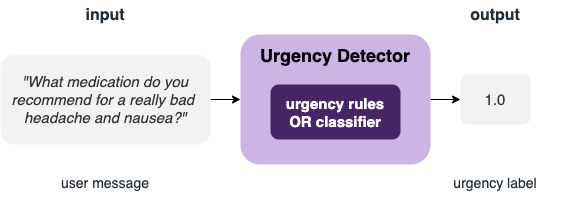

The diagram above was exported from draw.io. Its source (the exported page's mxGraphModel, read from the mxfile embedded in the PNG):
<mxGraphModel dx="1186" dy="682" grid="1" gridSize="10" guides="1" tooltips="1" connect="1" arrows="1" fold="1" page="1" pageScale="1" pageWidth="850" pageHeight="1100" math="0" shadow="0">
  <root>
    <mxCell id="5tmJv30u9O9UueN4fpO6-0" />
    <mxCell id="5tmJv30u9O9UueN4fpO6-1" parent="5tmJv30u9O9UueN4fpO6-0" />
    <mxCell id="5tmJv30u9O9UueN4fpO6-2" style="edgeStyle=none;rounded=0;orthogonalLoop=1;jettySize=auto;html=1;exitX=1;exitY=0.5;exitDx=0;exitDy=0;entryX=0;entryY=0.5;entryDx=0;entryDy=0;fontSize=18;" edge="1" parent="5tmJv30u9O9UueN4fpO6-1" source="5tmJv30u9O9UueN4fpO6-3" target="5tmJv30u9O9UueN4fpO6-5">
      <mxGeometry relative="1" as="geometry" />
    </mxCell>
    <mxCell id="5tmJv30u9O9UueN4fpO6-3" value="&quot;What medication do you recommend for a really bad&amp;nbsp; headache and nausea?&quot;" style="rounded=1;whiteSpace=wrap;html=1;fillColor=#F2F2F5;strokeColor=none;fontColor=#333333;fontSize=15;spacing=6;fontStyle=2" vertex="1" parent="5tmJv30u9O9UueN4fpO6-1">
      <mxGeometry x="20" y="70" width="210" height="90" as="geometry" />
    </mxCell>
    <mxCell id="5tmJv30u9O9UueN4fpO6-4" value="" style="group" vertex="1" connectable="0" parent="5tmJv30u9O9UueN4fpO6-1">
      <mxGeometry x="260" y="50" width="190" height="130" as="geometry" />
    </mxCell>
    <mxCell id="5tmJv30u9O9UueN4fpO6-5" value="&lt;b&gt;Urgency Detector&lt;/b&gt;" style="rounded=1;whiteSpace=wrap;html=1;strokeColor=none;fillColor=#CCB5E3;fontSize=18;verticalAlign=top;spacing=6;" vertex="1" parent="5tmJv30u9O9UueN4fpO6-4">
      <mxGeometry width="190" height="130" as="geometry" />
    </mxCell>
    <mxCell id="5tmJv30u9O9UueN4fpO6-6" value="&lt;font color=&quot;#ffffff&quot;&gt;&lt;b&gt;urgency rules &lt;br&gt;OR classifier&lt;/b&gt;&lt;/font&gt;" style="rounded=1;whiteSpace=wrap;html=1;fillColor=#472666;strokeColor=none;fontColor=#333333;fontSize=15;" vertex="1" parent="5tmJv30u9O9UueN4fpO6-4">
      <mxGeometry x="30" y="50" width="130" height="55" as="geometry" />
    </mxCell>
    <mxCell id="5tmJv30u9O9UueN4fpO6-8" value="user message" style="text;html=1;strokeColor=none;fillColor=none;align=center;verticalAlign=middle;whiteSpace=wrap;rounded=0;fontSize=14;fontStyle=0;fontColor=#212E38;" vertex="1" parent="5tmJv30u9O9UueN4fpO6-1">
      <mxGeometry x="60" y="184" width="130" height="30" as="geometry" />
    </mxCell>
    <mxCell id="5tmJv30u9O9UueN4fpO6-9" value="1.0" style="rounded=1;whiteSpace=wrap;html=1;fillColor=#F2F2F5;strokeColor=none;fontColor=#333333;fontSize=15;spacing=6;" vertex="1" parent="5tmJv30u9O9UueN4fpO6-1">
      <mxGeometry x="480" y="90" width="70" height="50" as="geometry" />
    </mxCell>
    <mxCell id="5tmJv30u9O9UueN4fpO6-10" value="urgency label" style="text;html=1;strokeColor=none;fillColor=none;align=center;verticalAlign=middle;whiteSpace=wrap;rounded=0;fontSize=14;fontStyle=0;fontColor=#212E38;" vertex="1" parent="5tmJv30u9O9UueN4fpO6-1">
      <mxGeometry x="450" y="184" width="130" height="30" as="geometry" />
    </mxCell>
    <mxCell id="5tmJv30u9O9UueN4fpO6-11" style="edgeStyle=none;rounded=0;orthogonalLoop=1;jettySize=auto;html=1;exitX=1;exitY=0.5;exitDx=0;exitDy=0;entryX=0;entryY=0.5;entryDx=0;entryDy=0;fontSize=16;fontColor=#212E38;" edge="1" parent="5tmJv30u9O9UueN4fpO6-1" source="5tmJv30u9O9UueN4fpO6-5" target="5tmJv30u9O9UueN4fpO6-9">
      <mxGeometry relative="1" as="geometry" />
    </mxCell>
    <mxCell id="5tmJv30u9O9UueN4fpO6-12" value="&lt;b&gt;input&lt;/b&gt;" style="text;html=1;strokeColor=none;fillColor=none;align=center;verticalAlign=middle;whiteSpace=wrap;rounded=0;fontSize=16;fontStyle=0;fontColor=#212E38;" vertex="1" parent="5tmJv30u9O9UueN4fpO6-1">
      <mxGeometry x="60" y="16" width="130" height="30" as="geometry" />
    </mxCell>
    <mxCell id="5tmJv30u9O9UueN4fpO6-13" value="&lt;b&gt;output&lt;/b&gt;" style="text;html=1;strokeColor=none;fillColor=none;align=center;verticalAlign=middle;whiteSpace=wrap;rounded=0;fontSize=16;fontStyle=0;fontColor=#212E38;" vertex="1" parent="5tmJv30u9O9UueN4fpO6-1">
      <mxGeometry x="450" y="16" width="130" height="30" as="geometry" />
    </mxCell>
  </root>
</mxGraphModel>